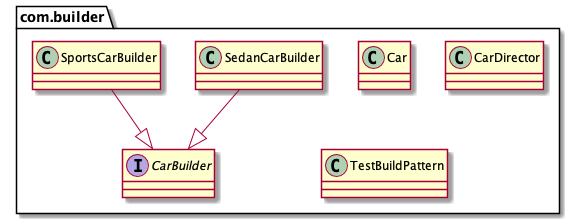

The diagram above was rendered by PlantUML. Its source (embedded in the PNG):
@startuml
class com.builder.Car
class com.builder.CarDirector
class com.builder.SedanCarBuilder
class com.builder.SportsCarBuilder
class com.builder.TestBuildPattern
interface com.builder.CarBuilder
com.builder.SedanCarBuilder --|> com.builder.CarBuilder
com.builder.SportsCarBuilder --|> com.builder.CarBuilder
@enduml